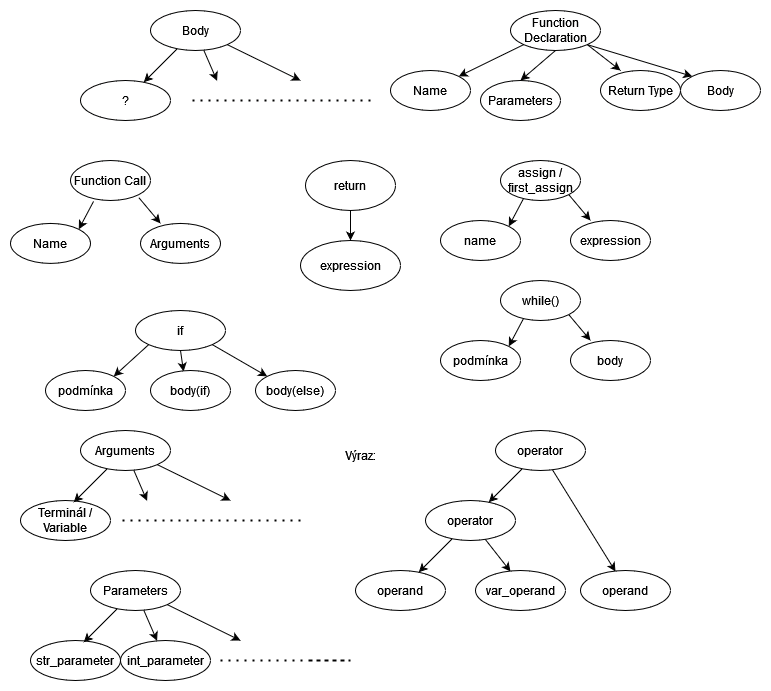

The diagram above was exported from draw.io. Its source (the exported page's mxGraphModel, read from the mxfile embedded in the PNG):
<mxGraphModel dx="782" dy="441" grid="1" gridSize="10" guides="1" tooltips="1" connect="1" arrows="1" fold="1" page="1" pageScale="1" pageWidth="827" pageHeight="1169" math="0" shadow="0">
  <root>
    <mxCell id="0" />
    <mxCell id="1" parent="0" />
    <mxCell id="FkCUSNwFa_96SaVNgkgk-1" value="Body" style="ellipse;whiteSpace=wrap;html=1;" parent="1" vertex="1">
      <mxGeometry x="180" y="50" width="90" height="40" as="geometry" />
    </mxCell>
    <mxCell id="FkCUSNwFa_96SaVNgkgk-2" value="?" style="ellipse;whiteSpace=wrap;html=1;" parent="1" vertex="1">
      <mxGeometry x="110" y="120" width="90" height="40" as="geometry" />
    </mxCell>
    <mxCell id="FkCUSNwFa_96SaVNgkgk-4" value="" style="endArrow=classic;html=1;rounded=0;" parent="1" source="FkCUSNwFa_96SaVNgkgk-1" target="FkCUSNwFa_96SaVNgkgk-2" edge="1">
      <mxGeometry width="50" height="50" relative="1" as="geometry">
        <mxPoint x="250" y="240" as="sourcePoint" />
        <mxPoint x="300" y="190" as="targetPoint" />
      </mxGeometry>
    </mxCell>
    <mxCell id="FkCUSNwFa_96SaVNgkgk-6" value="" style="endArrow=classic;html=1;rounded=0;" parent="1" source="FkCUSNwFa_96SaVNgkgk-1" edge="1">
      <mxGeometry width="50" height="50" relative="1" as="geometry">
        <mxPoint x="316.7237690275947" y="98.2762309724053" as="sourcePoint" />
        <mxPoint x="246.5799551449502" y="120.35322867155082" as="targetPoint" />
      </mxGeometry>
    </mxCell>
    <mxCell id="FkCUSNwFa_96SaVNgkgk-9" value="" style="endArrow=classic;html=1;rounded=0;exitX=1;exitY=1;exitDx=0;exitDy=0;" parent="1" source="FkCUSNwFa_96SaVNgkgk-1" edge="1">
      <mxGeometry width="50" height="50" relative="1" as="geometry">
        <mxPoint x="250" y="240" as="sourcePoint" />
        <mxPoint x="330" y="120" as="targetPoint" />
      </mxGeometry>
    </mxCell>
    <mxCell id="FkCUSNwFa_96SaVNgkgk-10" value="" style="endArrow=none;dashed=1;html=1;dashPattern=1 3;strokeWidth=2;rounded=0;" parent="1" edge="1">
      <mxGeometry width="50" height="50" relative="1" as="geometry">
        <mxPoint x="400" y="140" as="sourcePoint" />
        <mxPoint x="220" y="140" as="targetPoint" />
      </mxGeometry>
    </mxCell>
    <mxCell id="FkCUSNwFa_96SaVNgkgk-18" style="rounded=0;orthogonalLoop=1;jettySize=auto;html=1;exitX=0;exitY=1;exitDx=0;exitDy=0;entryX=1;entryY=0;entryDx=0;entryDy=0;" parent="1" source="FkCUSNwFa_96SaVNgkgk-11" target="FkCUSNwFa_96SaVNgkgk-16" edge="1">
      <mxGeometry relative="1" as="geometry" />
    </mxCell>
    <mxCell id="FkCUSNwFa_96SaVNgkgk-19" style="edgeStyle=none;rounded=0;orthogonalLoop=1;jettySize=auto;html=1;exitX=0.5;exitY=1;exitDx=0;exitDy=0;entryX=0.5;entryY=0;entryDx=0;entryDy=0;" parent="1" source="FkCUSNwFa_96SaVNgkgk-11" target="FkCUSNwFa_96SaVNgkgk-15" edge="1">
      <mxGeometry relative="1" as="geometry">
        <mxPoint x="590" y="120" as="targetPoint" />
      </mxGeometry>
    </mxCell>
    <mxCell id="FkCUSNwFa_96SaVNgkgk-20" style="edgeStyle=none;rounded=0;orthogonalLoop=1;jettySize=auto;html=1;exitX=1;exitY=1;exitDx=0;exitDy=0;entryX=0;entryY=0;entryDx=0;entryDy=0;" parent="1" source="FkCUSNwFa_96SaVNgkgk-11" target="FkCUSNwFa_96SaVNgkgk-17" edge="1">
      <mxGeometry relative="1" as="geometry" />
    </mxCell>
    <mxCell id="ZhMLJEa7hoWv6suta2mQ-29" style="edgeStyle=none;rounded=0;orthogonalLoop=1;jettySize=auto;html=1;exitX=1;exitY=1;exitDx=0;exitDy=0;entryX=0.25;entryY=0;entryDx=0;entryDy=0;entryPerimeter=0;" parent="1" source="FkCUSNwFa_96SaVNgkgk-11" target="ZhMLJEa7hoWv6suta2mQ-28" edge="1">
      <mxGeometry relative="1" as="geometry" />
    </mxCell>
    <mxCell id="FkCUSNwFa_96SaVNgkgk-11" value="Function Declaration" style="ellipse;whiteSpace=wrap;html=1;" parent="1" vertex="1">
      <mxGeometry x="540" y="50" width="90" height="40" as="geometry" />
    </mxCell>
    <mxCell id="FkCUSNwFa_96SaVNgkgk-15" value="Parameters" style="ellipse;whiteSpace=wrap;html=1;" parent="1" vertex="1">
      <mxGeometry x="510" y="120" width="80" height="40" as="geometry" />
    </mxCell>
    <mxCell id="FkCUSNwFa_96SaVNgkgk-16" value="Name" style="ellipse;whiteSpace=wrap;html=1;" parent="1" vertex="1">
      <mxGeometry x="420" y="110" width="80" height="40" as="geometry" />
    </mxCell>
    <mxCell id="FkCUSNwFa_96SaVNgkgk-17" value="Body" style="ellipse;whiteSpace=wrap;html=1;" parent="1" vertex="1">
      <mxGeometry x="710" y="110" width="80" height="40" as="geometry" />
    </mxCell>
    <mxCell id="FkCUSNwFa_96SaVNgkgk-25" style="edgeStyle=none;rounded=0;orthogonalLoop=1;jettySize=auto;html=1;exitX=0.288;exitY=0.95;exitDx=0;exitDy=0;entryX=1;entryY=0;entryDx=0;entryDy=0;exitPerimeter=0;" parent="1" target="FkCUSNwFa_96SaVNgkgk-22" edge="1">
      <mxGeometry relative="1" as="geometry">
        <mxPoint x="123.03999999999996" y="240.93" as="sourcePoint" />
      </mxGeometry>
    </mxCell>
    <mxCell id="FkCUSNwFa_96SaVNgkgk-26" style="edgeStyle=none;rounded=0;orthogonalLoop=1;jettySize=auto;html=1;exitX=1;exitY=1;exitDx=0;exitDy=0;entryX=0.25;entryY=0;entryDx=0;entryDy=0;entryPerimeter=0;" parent="1" target="FkCUSNwFa_96SaVNgkgk-23" edge="1">
      <mxGeometry relative="1" as="geometry">
        <mxPoint x="168.2842712474619" y="237.07213562373096" as="sourcePoint" />
      </mxGeometry>
    </mxCell>
    <mxCell id="FkCUSNwFa_96SaVNgkgk-21" value="Function Call" style="ellipse;whiteSpace=wrap;html=1;" parent="1" vertex="1">
      <mxGeometry x="100" y="200" width="80" height="40" as="geometry" />
    </mxCell>
    <mxCell id="FkCUSNwFa_96SaVNgkgk-22" value="Name" style="ellipse;whiteSpace=wrap;html=1;" parent="1" vertex="1">
      <mxGeometry x="40" y="262.93" width="80" height="40" as="geometry" />
    </mxCell>
    <mxCell id="FkCUSNwFa_96SaVNgkgk-23" value="Arguments" style="ellipse;whiteSpace=wrap;html=1;" parent="1" vertex="1">
      <mxGeometry x="170" y="262.93" width="80" height="40" as="geometry" />
    </mxCell>
    <mxCell id="FkCUSNwFa_96SaVNgkgk-32" style="edgeStyle=none;rounded=0;orthogonalLoop=1;jettySize=auto;html=1;exitX=0.288;exitY=0.95;exitDx=0;exitDy=0;entryX=1;entryY=0;entryDx=0;entryDy=0;exitPerimeter=0;" parent="1" source="FkCUSNwFa_96SaVNgkgk-34" target="FkCUSNwFa_96SaVNgkgk-35" edge="1">
      <mxGeometry relative="1" as="geometry" />
    </mxCell>
    <mxCell id="FkCUSNwFa_96SaVNgkgk-33" style="edgeStyle=none;rounded=0;orthogonalLoop=1;jettySize=auto;html=1;exitX=1;exitY=1;exitDx=0;exitDy=0;entryX=0.25;entryY=0;entryDx=0;entryDy=0;entryPerimeter=0;" parent="1" source="FkCUSNwFa_96SaVNgkgk-34" target="FkCUSNwFa_96SaVNgkgk-36" edge="1">
      <mxGeometry relative="1" as="geometry" />
    </mxCell>
    <mxCell id="FkCUSNwFa_96SaVNgkgk-34" value="assign / first_assign" style="ellipse;whiteSpace=wrap;html=1;" parent="1" vertex="1">
      <mxGeometry x="530" y="200" width="80" height="40" as="geometry" />
    </mxCell>
    <mxCell id="FkCUSNwFa_96SaVNgkgk-35" value="name" style="ellipse;whiteSpace=wrap;html=1;" parent="1" vertex="1">
      <mxGeometry x="470" y="260" width="80" height="40" as="geometry" />
    </mxCell>
    <mxCell id="FkCUSNwFa_96SaVNgkgk-36" value="expression" style="ellipse;whiteSpace=wrap;html=1;" parent="1" vertex="1">
      <mxGeometry x="600" y="260" width="80" height="40" as="geometry" />
    </mxCell>
    <mxCell id="FkCUSNwFa_96SaVNgkgk-37" style="rounded=0;orthogonalLoop=1;jettySize=auto;html=1;exitX=0;exitY=1;exitDx=0;exitDy=0;entryX=1;entryY=0;entryDx=0;entryDy=0;" parent="1" source="FkCUSNwFa_96SaVNgkgk-40" target="FkCUSNwFa_96SaVNgkgk-42" edge="1">
      <mxGeometry relative="1" as="geometry" />
    </mxCell>
    <mxCell id="FkCUSNwFa_96SaVNgkgk-38" style="edgeStyle=none;rounded=0;orthogonalLoop=1;jettySize=auto;html=1;exitX=0.5;exitY=1;exitDx=0;exitDy=0;entryX=0.413;entryY=0.025;entryDx=0;entryDy=0;entryPerimeter=0;" parent="1" source="FkCUSNwFa_96SaVNgkgk-40" target="FkCUSNwFa_96SaVNgkgk-41" edge="1">
      <mxGeometry relative="1" as="geometry">
        <mxPoint x="215" y="420" as="targetPoint" />
      </mxGeometry>
    </mxCell>
    <mxCell id="FkCUSNwFa_96SaVNgkgk-39" style="edgeStyle=none;rounded=0;orthogonalLoop=1;jettySize=auto;html=1;exitX=1;exitY=1;exitDx=0;exitDy=0;entryX=0;entryY=0;entryDx=0;entryDy=0;" parent="1" source="FkCUSNwFa_96SaVNgkgk-40" target="FkCUSNwFa_96SaVNgkgk-43" edge="1">
      <mxGeometry relative="1" as="geometry" />
    </mxCell>
    <mxCell id="FkCUSNwFa_96SaVNgkgk-40" value="if" style="ellipse;whiteSpace=wrap;html=1;" parent="1" vertex="1">
      <mxGeometry x="165" y="350" width="90" height="40" as="geometry" />
    </mxCell>
    <mxCell id="FkCUSNwFa_96SaVNgkgk-41" value="body(if)" style="ellipse;whiteSpace=wrap;html=1;" parent="1" vertex="1">
      <mxGeometry x="180" y="410" width="80" height="40" as="geometry" />
    </mxCell>
    <mxCell id="FkCUSNwFa_96SaVNgkgk-42" value="podmínka" style="ellipse;whiteSpace=wrap;html=1;" parent="1" vertex="1">
      <mxGeometry x="75" y="410" width="80" height="40" as="geometry" />
    </mxCell>
    <mxCell id="FkCUSNwFa_96SaVNgkgk-43" value="body(else)" style="ellipse;whiteSpace=wrap;html=1;" parent="1" vertex="1">
      <mxGeometry x="285" y="410" width="80" height="40" as="geometry" />
    </mxCell>
    <mxCell id="FkCUSNwFa_96SaVNgkgk-44" style="edgeStyle=none;rounded=0;orthogonalLoop=1;jettySize=auto;html=1;exitX=0.288;exitY=0.95;exitDx=0;exitDy=0;entryX=1;entryY=0;entryDx=0;entryDy=0;exitPerimeter=0;" parent="1" source="FkCUSNwFa_96SaVNgkgk-46" target="FkCUSNwFa_96SaVNgkgk-47" edge="1">
      <mxGeometry relative="1" as="geometry" />
    </mxCell>
    <mxCell id="FkCUSNwFa_96SaVNgkgk-45" style="edgeStyle=none;rounded=0;orthogonalLoop=1;jettySize=auto;html=1;exitX=1;exitY=1;exitDx=0;exitDy=0;entryX=0.25;entryY=0;entryDx=0;entryDy=0;entryPerimeter=0;" parent="1" source="FkCUSNwFa_96SaVNgkgk-46" target="FkCUSNwFa_96SaVNgkgk-48" edge="1">
      <mxGeometry relative="1" as="geometry" />
    </mxCell>
    <mxCell id="FkCUSNwFa_96SaVNgkgk-46" value="while()" style="ellipse;whiteSpace=wrap;html=1;" parent="1" vertex="1">
      <mxGeometry x="530" y="320" width="80" height="40" as="geometry" />
    </mxCell>
    <mxCell id="FkCUSNwFa_96SaVNgkgk-47" value="podmínka" style="ellipse;whiteSpace=wrap;html=1;" parent="1" vertex="1">
      <mxGeometry x="470" y="380" width="80" height="40" as="geometry" />
    </mxCell>
    <mxCell id="FkCUSNwFa_96SaVNgkgk-48" value="body" style="ellipse;whiteSpace=wrap;html=1;" parent="1" vertex="1">
      <mxGeometry x="600" y="380" width="80" height="40" as="geometry" />
    </mxCell>
    <mxCell id="FkCUSNwFa_96SaVNgkgk-50" value="Arguments" style="ellipse;whiteSpace=wrap;html=1;" parent="1" vertex="1">
      <mxGeometry x="110" y="470" width="90" height="40" as="geometry" />
    </mxCell>
    <mxCell id="FkCUSNwFa_96SaVNgkgk-51" value="Terminál / Variable" style="ellipse;whiteSpace=wrap;html=1;" parent="1" vertex="1">
      <mxGeometry x="50" y="540" width="90" height="40" as="geometry" />
    </mxCell>
    <mxCell id="FkCUSNwFa_96SaVNgkgk-52" value="" style="endArrow=classic;html=1;rounded=0;" parent="1" source="FkCUSNwFa_96SaVNgkgk-50" edge="1">
      <mxGeometry width="50" height="50" relative="1" as="geometry">
        <mxPoint x="180" y="660" as="sourcePoint" />
        <mxPoint x="103.27623097240519" y="541.7237690275947" as="targetPoint" />
      </mxGeometry>
    </mxCell>
    <mxCell id="FkCUSNwFa_96SaVNgkgk-53" value="" style="endArrow=classic;html=1;rounded=0;" parent="1" source="FkCUSNwFa_96SaVNgkgk-50" edge="1">
      <mxGeometry width="50" height="50" relative="1" as="geometry">
        <mxPoint x="246.7237690275947" y="518.2762309724053" as="sourcePoint" />
        <mxPoint x="176.5799551449502" y="540.3532286715508" as="targetPoint" />
      </mxGeometry>
    </mxCell>
    <mxCell id="FkCUSNwFa_96SaVNgkgk-54" value="" style="endArrow=classic;html=1;rounded=0;exitX=1;exitY=1;exitDx=0;exitDy=0;" parent="1" source="FkCUSNwFa_96SaVNgkgk-50" edge="1">
      <mxGeometry width="50" height="50" relative="1" as="geometry">
        <mxPoint x="180" y="660" as="sourcePoint" />
        <mxPoint x="260" y="540" as="targetPoint" />
      </mxGeometry>
    </mxCell>
    <mxCell id="FkCUSNwFa_96SaVNgkgk-55" value="" style="endArrow=none;dashed=1;html=1;dashPattern=1 3;strokeWidth=2;rounded=0;" parent="1" edge="1">
      <mxGeometry width="50" height="50" relative="1" as="geometry">
        <mxPoint x="330" y="560" as="sourcePoint" />
        <mxPoint x="150" y="560" as="targetPoint" />
      </mxGeometry>
    </mxCell>
    <mxCell id="FkCUSNwFa_96SaVNgkgk-61" value="operator" style="ellipse;whiteSpace=wrap;html=1;" parent="1" vertex="1">
      <mxGeometry x="455" y="540" width="90" height="40" as="geometry" />
    </mxCell>
    <mxCell id="FkCUSNwFa_96SaVNgkgk-62" value="operand" style="ellipse;whiteSpace=wrap;html=1;" parent="1" vertex="1">
      <mxGeometry x="385" y="610" width="90" height="40" as="geometry" />
    </mxCell>
    <mxCell id="FkCUSNwFa_96SaVNgkgk-63" value="" style="endArrow=classic;html=1;rounded=0;" parent="1" source="FkCUSNwFa_96SaVNgkgk-61" target="FkCUSNwFa_96SaVNgkgk-62" edge="1">
      <mxGeometry width="50" height="50" relative="1" as="geometry">
        <mxPoint x="525" y="730" as="sourcePoint" />
        <mxPoint x="575" y="680" as="targetPoint" />
      </mxGeometry>
    </mxCell>
    <mxCell id="FkCUSNwFa_96SaVNgkgk-64" value="" style="endArrow=classic;html=1;rounded=0;entryX=0.389;entryY=0.025;entryDx=0;entryDy=0;entryPerimeter=0;" parent="1" source="FkCUSNwFa_96SaVNgkgk-61" target="FkCUSNwFa_96SaVNgkgk-68" edge="1">
      <mxGeometry width="50" height="50" relative="1" as="geometry">
        <mxPoint x="591.7237690275947" y="588.2762309724053" as="sourcePoint" />
        <mxPoint x="521.5799551449502" y="610.3532286715508" as="targetPoint" />
      </mxGeometry>
    </mxCell>
    <mxCell id="FkCUSNwFa_96SaVNgkgk-67" value="Výraz:" style="text;html=1;strokeColor=none;fillColor=none;align=center;verticalAlign=middle;whiteSpace=wrap;rounded=0;" parent="1" vertex="1">
      <mxGeometry x="360" y="480" width="60" height="30" as="geometry" />
    </mxCell>
    <mxCell id="FkCUSNwFa_96SaVNgkgk-68" value="var_operand" style="ellipse;whiteSpace=wrap;html=1;" parent="1" vertex="1">
      <mxGeometry x="505" y="610" width="90" height="40" as="geometry" />
    </mxCell>
    <mxCell id="ZhMLJEa7hoWv6suta2mQ-17" style="edgeStyle=none;rounded=0;orthogonalLoop=1;jettySize=auto;html=1;exitX=0.5;exitY=1;exitDx=0;exitDy=0;entryX=0.5;entryY=0;entryDx=0;entryDy=0;" parent="1" source="ZhMLJEa7hoWv6suta2mQ-15" target="ZhMLJEa7hoWv6suta2mQ-16" edge="1">
      <mxGeometry relative="1" as="geometry" />
    </mxCell>
    <mxCell id="ZhMLJEa7hoWv6suta2mQ-15" value="&lt;div&gt;return&lt;/div&gt;" style="ellipse;whiteSpace=wrap;html=1;" parent="1" vertex="1">
      <mxGeometry x="335" y="200" width="90" height="50" as="geometry" />
    </mxCell>
    <mxCell id="ZhMLJEa7hoWv6suta2mQ-16" value="expression" style="ellipse;whiteSpace=wrap;html=1;" parent="1" vertex="1">
      <mxGeometry x="330" y="280" width="100" height="50" as="geometry" />
    </mxCell>
    <mxCell id="ZhMLJEa7hoWv6suta2mQ-18" value="operator" style="ellipse;whiteSpace=wrap;html=1;" parent="1" vertex="1">
      <mxGeometry x="525" y="470" width="90" height="40" as="geometry" />
    </mxCell>
    <mxCell id="ZhMLJEa7hoWv6suta2mQ-20" value="" style="endArrow=classic;html=1;rounded=0;" parent="1" source="ZhMLJEa7hoWv6suta2mQ-18" edge="1">
      <mxGeometry width="50" height="50" relative="1" as="geometry">
        <mxPoint x="595" y="660" as="sourcePoint" />
        <mxPoint x="518.2762309724052" y="541.7237690275947" as="targetPoint" />
      </mxGeometry>
    </mxCell>
    <mxCell id="ZhMLJEa7hoWv6suta2mQ-21" value="" style="endArrow=classic;html=1;rounded=0;entryX=0.389;entryY=0.025;entryDx=0;entryDy=0;entryPerimeter=0;" parent="1" source="ZhMLJEa7hoWv6suta2mQ-18" target="ZhMLJEa7hoWv6suta2mQ-22" edge="1">
      <mxGeometry width="50" height="50" relative="1" as="geometry">
        <mxPoint x="661.7237690275947" y="518.2762309724053" as="sourcePoint" />
        <mxPoint x="591.5799551449502" y="540.3532286715508" as="targetPoint" />
      </mxGeometry>
    </mxCell>
    <mxCell id="ZhMLJEa7hoWv6suta2mQ-22" value="operand" style="ellipse;whiteSpace=wrap;html=1;" parent="1" vertex="1">
      <mxGeometry x="610" y="610" width="90" height="40" as="geometry" />
    </mxCell>
    <mxCell id="ZhMLJEa7hoWv6suta2mQ-28" value="Return Type" style="ellipse;whiteSpace=wrap;html=1;" parent="1" vertex="1">
      <mxGeometry x="630" y="110" width="80" height="40" as="geometry" />
    </mxCell>
    <mxCell id="FkXDLrTpKTGvOc9yEfJO-1" value="Parameters" style="ellipse;whiteSpace=wrap;html=1;" vertex="1" parent="1">
      <mxGeometry x="120" y="610" width="90" height="40" as="geometry" />
    </mxCell>
    <mxCell id="FkXDLrTpKTGvOc9yEfJO-2" value="str_parameter" style="ellipse;whiteSpace=wrap;html=1;" vertex="1" parent="1">
      <mxGeometry x="60" y="680" width="90" height="40" as="geometry" />
    </mxCell>
    <mxCell id="FkXDLrTpKTGvOc9yEfJO-3" value="" style="endArrow=classic;html=1;rounded=0;" edge="1" parent="1" source="FkXDLrTpKTGvOc9yEfJO-1">
      <mxGeometry width="50" height="50" relative="1" as="geometry">
        <mxPoint x="190" y="800" as="sourcePoint" />
        <mxPoint x="113.27623097240519" y="681.7237690275947" as="targetPoint" />
      </mxGeometry>
    </mxCell>
    <mxCell id="FkXDLrTpKTGvOc9yEfJO-4" value="" style="endArrow=classic;html=1;rounded=0;" edge="1" parent="1" source="FkXDLrTpKTGvOc9yEfJO-1">
      <mxGeometry width="50" height="50" relative="1" as="geometry">
        <mxPoint x="256.7237690275947" y="658.2762309724053" as="sourcePoint" />
        <mxPoint x="186.5799551449502" y="680.3532286715508" as="targetPoint" />
      </mxGeometry>
    </mxCell>
    <mxCell id="FkXDLrTpKTGvOc9yEfJO-5" value="" style="endArrow=classic;html=1;rounded=0;exitX=1;exitY=1;exitDx=0;exitDy=0;" edge="1" parent="1" source="FkXDLrTpKTGvOc9yEfJO-1">
      <mxGeometry width="50" height="50" relative="1" as="geometry">
        <mxPoint x="190" y="800" as="sourcePoint" />
        <mxPoint x="270" y="680" as="targetPoint" />
      </mxGeometry>
    </mxCell>
    <mxCell id="FkXDLrTpKTGvOc9yEfJO-6" value="" style="endArrow=none;dashed=1;html=1;dashPattern=1 3;strokeWidth=2;rounded=0;" edge="1" parent="1">
      <mxGeometry width="50" height="50" relative="1" as="geometry">
        <mxPoint x="340" y="700" as="sourcePoint" />
        <mxPoint x="250" y="700" as="targetPoint" />
        <Array as="points">
          <mxPoint x="380" y="700" />
        </Array>
      </mxGeometry>
    </mxCell>
    <mxCell id="FkXDLrTpKTGvOc9yEfJO-7" value="int_parameter" style="ellipse;whiteSpace=wrap;html=1;" vertex="1" parent="1">
      <mxGeometry x="150" y="680" width="90" height="40" as="geometry" />
    </mxCell>
  </root>
</mxGraphModel>